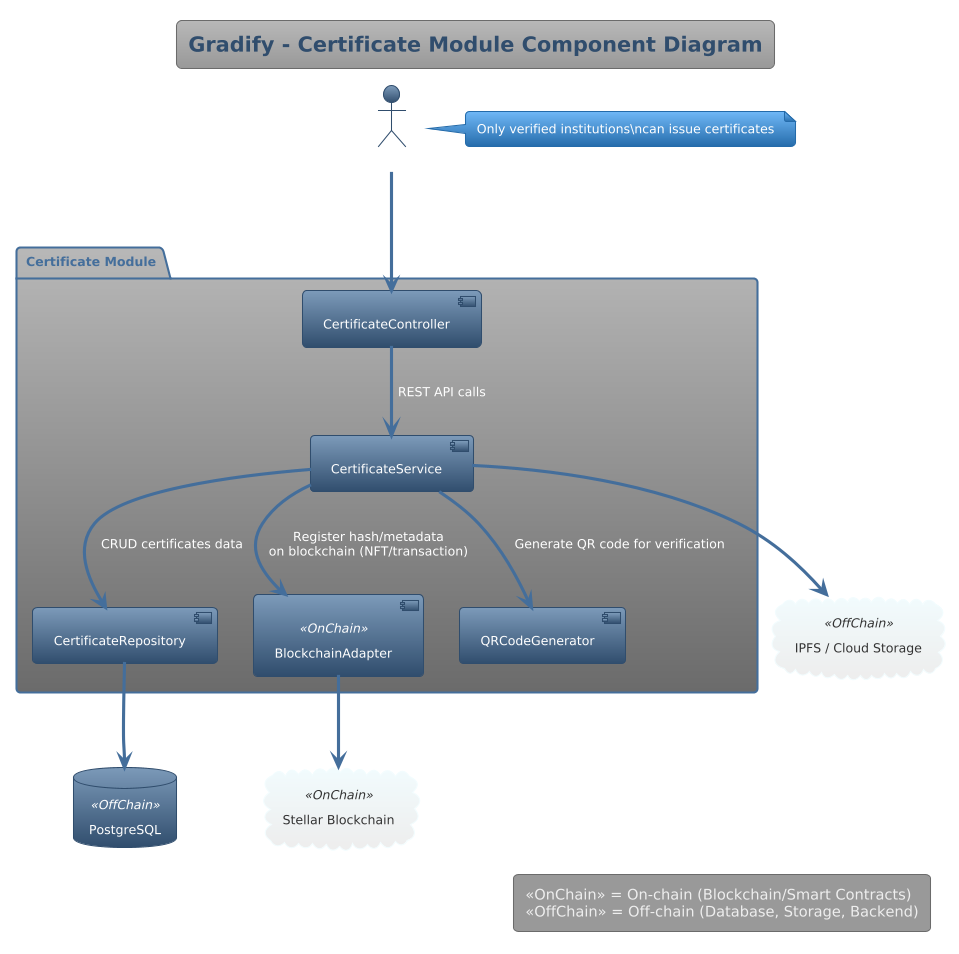

The diagram above was rendered by PlantUML. Its source (embedded in the PNG):
@startuml
!theme spacelab
title Gradify - Certificate Module Component Diagram

package "Certificate Module" {
  component "CertificateController" as CC
  component "CertificateService" as CS
  component "CertificateRepository" as CR
  component "BlockchainAdapter" as BA <<OnChain>>
  component "QRCodeGenerator" as QR
}

database "PostgreSQL" as DB <<OffChain>>
cloud "Stellar Blockchain" as Blockchain <<OnChain>>
cloud "IPFS / Cloud Storage" as Storage <<OffChain>>

actor Institution

' Institution must be verified (add note)
note right of Institution
  Only verified institutions\ncan issue certificates
end note

Institution --> CC : Issue/view certificates

CC --> CS : REST API calls
CS --> CR : CRUD certificates data
CS --> QR : Generate QR code for verification
CS --> BA : Register hash/metadata\non blockchain (NFT/transaction)
CR --> DB : Save/retrieve certificates
BA --> Blockchain : Call smart contracts
CS --> Storage : Upload file,\nget file hash

legend bottom right
  <<OnChain>> = On-chain (Blockchain/Smart Contracts)
  <<OffChain>> = Off-chain (Database, Storage, Backend)
endlegend
@enduml